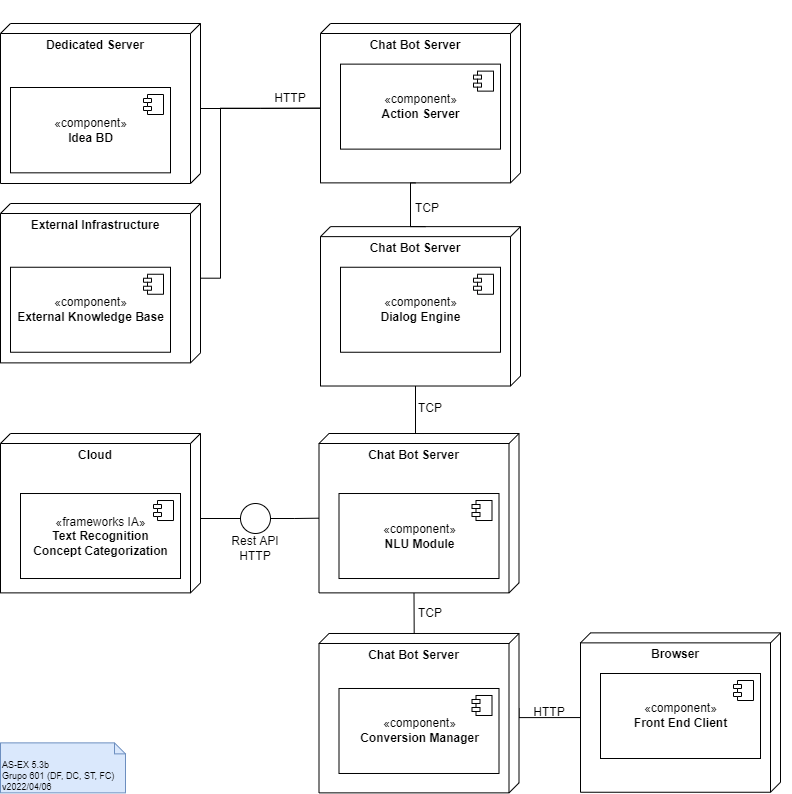

The diagram above was exported from draw.io. Its source (the exported page's mxGraphModel, read from the mxfile embedded in the PNG):
<mxGraphModel dx="1533" dy="684" grid="1" gridSize="10" guides="1" tooltips="1" connect="1" arrows="1" fold="1" page="1" pageScale="1" pageWidth="827" pageHeight="1169" math="0" shadow="0">
  <root>
    <mxCell id="0" />
    <mxCell id="1" parent="0" />
    <mxCell id="Tikorw7CTpP9X99HAVoG-1" value="AS-EX 5.3b&lt;br&gt;Grupo 601 (DF, DC, ST, FC)&lt;br&gt;v2022/04/06" style="shape=note2;boundedLbl=1;whiteSpace=wrap;html=1;size=11;verticalAlign=top;align=left;fontSize=9;fillColor=#dae8fc;strokeColor=#6c8ebf;" parent="1" vertex="1">
      <mxGeometry x="-810" y="759.37" width="125" height="50" as="geometry" />
    </mxCell>
    <mxCell id="8kekZAPO8ht_aTj0rbqU-3" style="edgeStyle=orthogonalEdgeStyle;rounded=0;orthogonalLoop=1;jettySize=auto;html=1;exitX=1;exitY=0.5;exitDx=0;exitDy=0;entryX=0;entryY=0;entryDx=84.6875;entryDy=200;entryPerimeter=0;fontColor=default;endArrow=none;endFill=0;" edge="1" parent="1" source="DEN-f3c3rWSbm3i0iK1I-3" target="Gb6GOG88JdX0Dg43W3Ke-10">
      <mxGeometry relative="1" as="geometry" />
    </mxCell>
    <mxCell id="DEN-f3c3rWSbm3i0iK1I-3" value="" style="ellipse;whiteSpace=wrap;html=1;aspect=fixed;" parent="1" vertex="1">
      <mxGeometry x="-570" y="520" width="30" height="30" as="geometry" />
    </mxCell>
    <mxCell id="DEN-f3c3rWSbm3i0iK1I-7" value="Rest API&lt;br&gt;HTTP" style="text;html=1;strokeColor=none;fillColor=none;align=center;verticalAlign=middle;whiteSpace=wrap;rounded=0;" parent="1" vertex="1">
      <mxGeometry x="-585" y="550" width="60" height="30" as="geometry" />
    </mxCell>
    <mxCell id="Fse4RVkOK1oE5ey0dJ-b-9" value="" style="group" vertex="1" connectable="0" parent="1">
      <mxGeometry x="-810" y="40" width="200" height="160" as="geometry" />
    </mxCell>
    <mxCell id="2-B5pApYeKJMsd5JqXsp-3" value="Dedicated Server" style="verticalAlign=top;align=center;spacingTop=8;spacingLeft=2;spacingRight=12;shape=cube;size=10;direction=south;fontStyle=1;fontColor=default;" parent="Fse4RVkOK1oE5ey0dJ-b-9" vertex="1">
      <mxGeometry width="200" height="160" as="geometry" />
    </mxCell>
    <mxCell id="Fse4RVkOK1oE5ey0dJ-b-1" value="«component»&lt;br&gt;&lt;b&gt;Idea BD&lt;/b&gt;" style="html=1;dropTarget=0;" vertex="1" parent="Fse4RVkOK1oE5ey0dJ-b-9">
      <mxGeometry x="10" y="64" width="160" height="85.33333333333333" as="geometry" />
    </mxCell>
    <mxCell id="Fse4RVkOK1oE5ey0dJ-b-2" value="" style="shape=module;jettyWidth=8;jettyHeight=4;" vertex="1" parent="Fse4RVkOK1oE5ey0dJ-b-1">
      <mxGeometry x="1" width="20" height="20" relative="1" as="geometry">
        <mxPoint x="-27" y="7" as="offset" />
      </mxGeometry>
    </mxCell>
    <mxCell id="Fse4RVkOK1oE5ey0dJ-b-8" value="" style="group" vertex="1" connectable="0" parent="1">
      <mxGeometry x="-810" y="220.005" width="200" height="159.375" as="geometry" />
    </mxCell>
    <mxCell id="Fse4RVkOK1oE5ey0dJ-b-3" value="External Infrastructure" style="verticalAlign=top;align=center;spacingTop=8;spacingLeft=2;spacingRight=12;shape=cube;size=10;direction=south;fontStyle=1;fontColor=default;" vertex="1" parent="Fse4RVkOK1oE5ey0dJ-b-8">
      <mxGeometry width="200" height="159.375" as="geometry" />
    </mxCell>
    <mxCell id="Fse4RVkOK1oE5ey0dJ-b-4" value="«component»&lt;br&gt;&lt;b&gt;External Knowledge Base&lt;/b&gt;" style="html=1;dropTarget=0;" vertex="1" parent="Fse4RVkOK1oE5ey0dJ-b-8">
      <mxGeometry x="10" y="63.75" width="160" height="85" as="geometry" />
    </mxCell>
    <mxCell id="Fse4RVkOK1oE5ey0dJ-b-5" value="" style="shape=module;jettyWidth=8;jettyHeight=4;" vertex="1" parent="Fse4RVkOK1oE5ey0dJ-b-4">
      <mxGeometry x="1" width="20" height="20" relative="1" as="geometry">
        <mxPoint x="-27" y="7" as="offset" />
      </mxGeometry>
    </mxCell>
    <mxCell id="Fse4RVkOK1oE5ey0dJ-b-12" value="" style="group" vertex="1" connectable="0" parent="1">
      <mxGeometry x="-810" y="450.005" width="200" height="159.375" as="geometry" />
    </mxCell>
    <mxCell id="Fse4RVkOK1oE5ey0dJ-b-45" value="" style="group" vertex="1" connectable="0" parent="Fse4RVkOK1oE5ey0dJ-b-12">
      <mxGeometry width="200" height="159.375" as="geometry" />
    </mxCell>
    <mxCell id="Fse4RVkOK1oE5ey0dJ-b-13" value="Cloud" style="verticalAlign=top;align=center;spacingTop=8;spacingLeft=2;spacingRight=12;shape=cube;size=10;direction=south;fontStyle=1;fontColor=default;" vertex="1" parent="Fse4RVkOK1oE5ey0dJ-b-45">
      <mxGeometry width="200" height="159.375" as="geometry" />
    </mxCell>
    <mxCell id="Fse4RVkOK1oE5ey0dJ-b-14" value="«frameworks IA»&lt;br&gt;&lt;b&gt;Text Recognition&lt;br&gt;Concept Categorization&lt;br&gt;&lt;/b&gt;" style="html=1;dropTarget=0;" vertex="1" parent="Fse4RVkOK1oE5ey0dJ-b-45">
      <mxGeometry x="20" y="60" width="160" height="85" as="geometry" />
    </mxCell>
    <mxCell id="Fse4RVkOK1oE5ey0dJ-b-15" value="" style="shape=module;jettyWidth=8;jettyHeight=4;" vertex="1" parent="Fse4RVkOK1oE5ey0dJ-b-14">
      <mxGeometry x="1" width="20" height="20" relative="1" as="geometry">
        <mxPoint x="-27" y="7" as="offset" />
      </mxGeometry>
    </mxCell>
    <mxCell id="Gb6GOG88JdX0Dg43W3Ke-1" value="" style="group" vertex="1" connectable="0" parent="1">
      <mxGeometry x="-530" y="70" width="210" height="170" as="geometry" />
    </mxCell>
    <mxCell id="Gb6GOG88JdX0Dg43W3Ke-2" value="" style="group" vertex="1" connectable="0" parent="Gb6GOG88JdX0Dg43W3Ke-1">
      <mxGeometry width="210" height="170" as="geometry" />
    </mxCell>
    <mxCell id="Gb6GOG88JdX0Dg43W3Ke-3" value="" style="group" vertex="1" connectable="0" parent="Gb6GOG88JdX0Dg43W3Ke-2">
      <mxGeometry x="50" y="-53.125" width="200" height="159.375" as="geometry" />
    </mxCell>
    <mxCell id="Gb6GOG88JdX0Dg43W3Ke-4" value="Chat Bot Server" style="verticalAlign=top;align=center;spacingTop=8;spacingLeft=2;spacingRight=12;shape=cube;size=10;direction=south;fontStyle=1;fontColor=default;" vertex="1" parent="Gb6GOG88JdX0Dg43W3Ke-3">
      <mxGeometry x="-10" y="23.13" width="200" height="159.375" as="geometry" />
    </mxCell>
    <mxCell id="Gb6GOG88JdX0Dg43W3Ke-5" value="«component»&lt;br&gt;&lt;b&gt;Action Server&lt;/b&gt;" style="html=1;dropTarget=0;" vertex="1" parent="Gb6GOG88JdX0Dg43W3Ke-3">
      <mxGeometry x="10" y="63.75" width="160" height="85" as="geometry" />
    </mxCell>
    <mxCell id="Gb6GOG88JdX0Dg43W3Ke-6" value="" style="shape=module;jettyWidth=8;jettyHeight=4;" vertex="1" parent="Gb6GOG88JdX0Dg43W3Ke-5">
      <mxGeometry x="1" width="20" height="20" relative="1" as="geometry">
        <mxPoint x="-27" y="7" as="offset" />
      </mxGeometry>
    </mxCell>
    <mxCell id="Fse4RVkOK1oE5ey0dJ-b-33" value="HTTP" style="text;html=1;strokeColor=none;fillColor=none;align=center;verticalAlign=middle;whiteSpace=wrap;rounded=0;" vertex="1" parent="Gb6GOG88JdX0Dg43W3Ke-2">
      <mxGeometry x="-20" y="30" width="60" height="30" as="geometry" />
    </mxCell>
    <mxCell id="Gb6GOG88JdX0Dg43W3Ke-15" value="" style="group" vertex="1" connectable="0" parent="1">
      <mxGeometry x="-480" y="220.005" width="200" height="159.375" as="geometry" />
    </mxCell>
    <mxCell id="Gb6GOG88JdX0Dg43W3Ke-16" value="Chat Bot Server" style="verticalAlign=top;align=center;spacingTop=8;spacingLeft=2;spacingRight=12;shape=cube;size=10;direction=south;fontStyle=1;fontColor=default;" vertex="1" parent="Gb6GOG88JdX0Dg43W3Ke-15">
      <mxGeometry x="-10" y="23.13" width="200" height="159.375" as="geometry" />
    </mxCell>
    <mxCell id="Gb6GOG88JdX0Dg43W3Ke-17" value="«component»&lt;br&gt;&lt;b&gt;Dialog Engine&lt;/b&gt;" style="html=1;dropTarget=0;" vertex="1" parent="Gb6GOG88JdX0Dg43W3Ke-15">
      <mxGeometry x="10" y="63.75" width="160" height="85" as="geometry" />
    </mxCell>
    <mxCell id="Gb6GOG88JdX0Dg43W3Ke-18" value="" style="shape=module;jettyWidth=8;jettyHeight=4;" vertex="1" parent="Gb6GOG88JdX0Dg43W3Ke-17">
      <mxGeometry x="1" width="20" height="20" relative="1" as="geometry">
        <mxPoint x="-27" y="7" as="offset" />
      </mxGeometry>
    </mxCell>
    <mxCell id="8kekZAPO8ht_aTj0rbqU-4" value="TCP" style="text;html=1;strokeColor=none;fillColor=none;align=center;verticalAlign=middle;whiteSpace=wrap;rounded=0;" vertex="1" parent="Gb6GOG88JdX0Dg43W3Ke-15">
      <mxGeometry x="67" y="-10.004999999999995" width="60" height="30" as="geometry" />
    </mxCell>
    <mxCell id="rHlS3cUC4nyN80d4bZoW-1" style="edgeStyle=orthogonalEdgeStyle;rounded=0;orthogonalLoop=1;jettySize=auto;html=1;exitX=0;exitY=0;exitDx=75;exitDy=0;exitPerimeter=0;entryX=0;entryY=0;entryDx=84.6875;entryDy=200;entryPerimeter=0;fontColor=default;endArrow=none;endFill=0;" edge="1" parent="1" source="2-B5pApYeKJMsd5JqXsp-3" target="Gb6GOG88JdX0Dg43W3Ke-4">
      <mxGeometry relative="1" as="geometry">
        <Array as="points">
          <mxPoint x="-610" y="125" />
          <mxPoint x="-550" y="125" />
        </Array>
      </mxGeometry>
    </mxCell>
    <mxCell id="rHlS3cUC4nyN80d4bZoW-2" style="edgeStyle=orthogonalEdgeStyle;rounded=0;orthogonalLoop=1;jettySize=auto;html=1;exitX=0;exitY=0;exitDx=74.6875;exitDy=0;exitPerimeter=0;fontColor=default;endArrow=none;endFill=0;entryX=0;entryY=0;entryDx=84.6875;entryDy=200;entryPerimeter=0;" edge="1" parent="1" source="Fse4RVkOK1oE5ey0dJ-b-3" target="Gb6GOG88JdX0Dg43W3Ke-4">
      <mxGeometry relative="1" as="geometry">
        <mxPoint x="-570" y="150" as="targetPoint" />
        <Array as="points">
          <mxPoint x="-590" y="295" />
          <mxPoint x="-590" y="125" />
        </Array>
      </mxGeometry>
    </mxCell>
    <mxCell id="jM1M8VJDbvdv1GLFV1fE-1" style="edgeStyle=orthogonalEdgeStyle;rounded=0;orthogonalLoop=1;jettySize=auto;html=1;exitX=0;exitY=0;exitDx=0;exitDy=95;exitPerimeter=0;entryX=0;entryY=0;entryDx=159.375;entryDy=105;entryPerimeter=0;fontColor=default;endArrow=none;endFill=0;" edge="1" parent="1" source="Gb6GOG88JdX0Dg43W3Ke-22" target="Gb6GOG88JdX0Dg43W3Ke-10">
      <mxGeometry relative="1" as="geometry">
        <Array as="points">
          <mxPoint x="-396" y="760" />
          <mxPoint x="-396" y="720" />
          <mxPoint x="-396" y="720" />
        </Array>
      </mxGeometry>
    </mxCell>
    <mxCell id="jM1M8VJDbvdv1GLFV1fE-3" style="edgeStyle=orthogonalEdgeStyle;rounded=0;orthogonalLoop=1;jettySize=auto;html=1;exitX=0;exitY=0;exitDx=74.6875;exitDy=0;exitPerimeter=0;entryX=0;entryY=0;entryDx=84.6875;entryDy=200;entryPerimeter=0;fontColor=default;endArrow=none;endFill=0;" edge="1" parent="1" source="Gb6GOG88JdX0Dg43W3Ke-22" target="Fse4RVkOK1oE5ey0dJ-b-42">
      <mxGeometry relative="1" as="geometry">
        <Array as="points">
          <mxPoint x="-291" y="734" />
        </Array>
      </mxGeometry>
    </mxCell>
    <mxCell id="Gb6GOG88JdX0Dg43W3Ke-22" value="Chat Bot Server" style="verticalAlign=top;align=center;spacingTop=8;spacingLeft=2;spacingRight=12;shape=cube;size=10;direction=south;fontStyle=1;fontColor=default;" vertex="1" parent="1">
      <mxGeometry x="-491.5" y="649.9949999999999" width="200" height="159.375" as="geometry" />
    </mxCell>
    <mxCell id="Gb6GOG88JdX0Dg43W3Ke-23" value="«component»&lt;br&gt;&lt;b&gt;Conversion Manager&lt;/b&gt;" style="html=1;dropTarget=0;" vertex="1" parent="1">
      <mxGeometry x="-471.5" y="704.995" width="160" height="85" as="geometry" />
    </mxCell>
    <mxCell id="Gb6GOG88JdX0Dg43W3Ke-24" value="" style="shape=module;jettyWidth=8;jettyHeight=4;" vertex="1" parent="Gb6GOG88JdX0Dg43W3Ke-23">
      <mxGeometry x="1" width="20" height="20" relative="1" as="geometry">
        <mxPoint x="-27" y="7" as="offset" />
      </mxGeometry>
    </mxCell>
    <mxCell id="bZ8C3A_ZYjeLs4wzluBJ-3" value="" style="group" vertex="1" connectable="0" parent="1">
      <mxGeometry x="-491.5" y="450.005" width="200" height="159.375" as="geometry" />
    </mxCell>
    <mxCell id="Gb6GOG88JdX0Dg43W3Ke-10" value="Chat Bot Server" style="verticalAlign=top;align=center;spacingTop=8;spacingLeft=2;spacingRight=12;shape=cube;size=10;direction=south;fontStyle=1;fontColor=default;" vertex="1" parent="bZ8C3A_ZYjeLs4wzluBJ-3">
      <mxGeometry width="200" height="159.375" as="geometry" />
    </mxCell>
    <mxCell id="Gb6GOG88JdX0Dg43W3Ke-11" value="«component»&lt;br&gt;&lt;b&gt;NLU Module&lt;/b&gt;" style="html=1;dropTarget=0;" vertex="1" parent="bZ8C3A_ZYjeLs4wzluBJ-3">
      <mxGeometry x="20" y="60" width="160" height="85" as="geometry" />
    </mxCell>
    <mxCell id="Gb6GOG88JdX0Dg43W3Ke-12" value="" style="shape=module;jettyWidth=8;jettyHeight=4;" vertex="1" parent="Gb6GOG88JdX0Dg43W3Ke-11">
      <mxGeometry x="1" width="20" height="20" relative="1" as="geometry">
        <mxPoint x="-27" y="7" as="offset" />
      </mxGeometry>
    </mxCell>
    <mxCell id="8kekZAPO8ht_aTj0rbqU-1" style="edgeStyle=orthogonalEdgeStyle;rounded=0;orthogonalLoop=1;jettySize=auto;html=1;exitX=0;exitY=0;exitDx=159.375;exitDy=105;exitPerimeter=0;entryX=0;entryY=0;entryDx=0;entryDy=95;entryPerimeter=0;fontColor=default;endArrow=none;endFill=0;" edge="1" parent="1" source="Gb6GOG88JdX0Dg43W3Ke-4" target="Gb6GOG88JdX0Dg43W3Ke-16">
      <mxGeometry relative="1" as="geometry">
        <Array as="points">
          <mxPoint x="-400" y="199" />
          <mxPoint x="-400" y="243" />
        </Array>
      </mxGeometry>
    </mxCell>
    <mxCell id="8kekZAPO8ht_aTj0rbqU-2" style="edgeStyle=orthogonalEdgeStyle;rounded=0;orthogonalLoop=1;jettySize=auto;html=1;exitX=0;exitY=0;exitDx=74.6875;exitDy=0;exitPerimeter=0;entryX=0;entryY=0.5;entryDx=0;entryDy=0;fontColor=default;endArrow=none;endFill=0;" edge="1" parent="1" source="Fse4RVkOK1oE5ey0dJ-b-13" target="DEN-f3c3rWSbm3i0iK1I-3">
      <mxGeometry relative="1" as="geometry">
        <Array as="points">
          <mxPoint x="-610" y="535" />
        </Array>
      </mxGeometry>
    </mxCell>
    <mxCell id="8kekZAPO8ht_aTj0rbqU-5" style="edgeStyle=orthogonalEdgeStyle;rounded=0;orthogonalLoop=1;jettySize=auto;html=1;exitX=0;exitY=0;exitDx=159.375;exitDy=105;exitPerimeter=0;entryX=0;entryY=0;entryDx=0;entryDy=95;entryPerimeter=0;fontColor=default;endArrow=none;endFill=0;" edge="1" parent="1" source="Gb6GOG88JdX0Dg43W3Ke-16" target="Gb6GOG88JdX0Dg43W3Ke-10">
      <mxGeometry relative="1" as="geometry">
        <Array as="points">
          <mxPoint x="-395" y="450" />
        </Array>
      </mxGeometry>
    </mxCell>
    <mxCell id="8kekZAPO8ht_aTj0rbqU-6" value="TCP" style="text;html=1;strokeColor=none;fillColor=none;align=center;verticalAlign=middle;whiteSpace=wrap;rounded=0;" vertex="1" parent="1">
      <mxGeometry x="-410" y="410" width="60" height="30" as="geometry" />
    </mxCell>
    <mxCell id="jM1M8VJDbvdv1GLFV1fE-2" value="TCP" style="text;html=1;strokeColor=none;fillColor=none;align=center;verticalAlign=middle;whiteSpace=wrap;rounded=0;" vertex="1" parent="1">
      <mxGeometry x="-410" y="614.6800000000001" width="60" height="30" as="geometry" />
    </mxCell>
    <mxCell id="Fse4RVkOK1oE5ey0dJ-b-41" value="" style="group" vertex="1" connectable="0" parent="1">
      <mxGeometry x="-220" y="626.2450000000001" width="200" height="159.375" as="geometry" />
    </mxCell>
    <mxCell id="Fse4RVkOK1oE5ey0dJ-b-42" value="Browser" style="verticalAlign=top;align=center;spacingTop=8;spacingLeft=2;spacingRight=12;shape=cube;size=10;direction=south;fontStyle=1;fontColor=default;" vertex="1" parent="Fse4RVkOK1oE5ey0dJ-b-41">
      <mxGeometry x="-10" y="23.13" width="200" height="159.375" as="geometry" />
    </mxCell>
    <mxCell id="Fse4RVkOK1oE5ey0dJ-b-43" value="«component»&lt;br&gt;&lt;b&gt;Front End Client&lt;/b&gt;" style="html=1;dropTarget=0;" vertex="1" parent="Fse4RVkOK1oE5ey0dJ-b-41">
      <mxGeometry x="10" y="63.75" width="160" height="85" as="geometry" />
    </mxCell>
    <mxCell id="Fse4RVkOK1oE5ey0dJ-b-44" value="" style="shape=module;jettyWidth=8;jettyHeight=4;" vertex="1" parent="Fse4RVkOK1oE5ey0dJ-b-43">
      <mxGeometry x="1" width="20" height="20" relative="1" as="geometry">
        <mxPoint x="-27" y="7" as="offset" />
      </mxGeometry>
    </mxCell>
    <mxCell id="jM1M8VJDbvdv1GLFV1fE-4" value="HTTP" style="text;html=1;strokeColor=none;fillColor=none;align=center;verticalAlign=middle;whiteSpace=wrap;rounded=0;" vertex="1" parent="1">
      <mxGeometry x="-291.5" y="714.0600000000001" width="60" height="30" as="geometry" />
    </mxCell>
  </root>
</mxGraphModel>